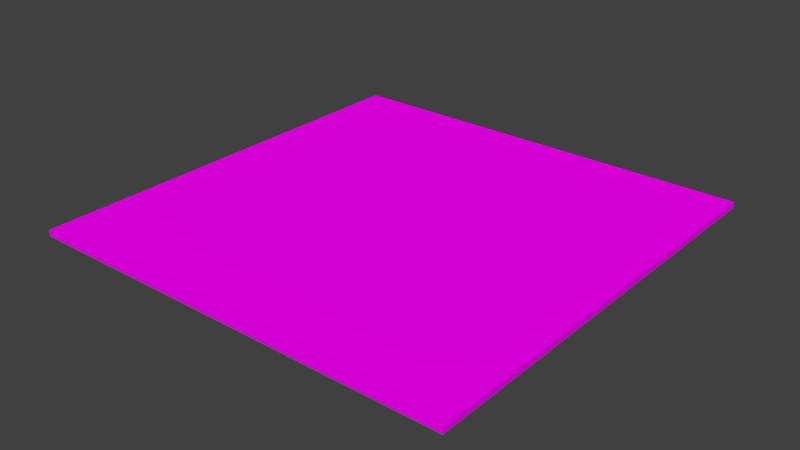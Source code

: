 # Source: electricPanel.blend  (saved by Blender 2.79.0; exported with 4.5.12 LTS)
import bpy
from mathutils import Matrix  # noqa: F401  (used for matrix-valued properties, if any)

bpy.ops.wm.read_factory_settings(use_empty=True)
scene = bpy.context.scene
scene.name = 'Scene'

# ---- collections
col_collection_1 = bpy.data.collections.new('Collection 1'); scene.collection.children.link(col_collection_1)

# ---- images (referenced by path relative to the original .blend; pixels are not part of the script)
import os
ASSET_DIR = os.environ.get("B2B_ASSET_DIR", "")  # directory of the original .blend (textures are referenced by path, not embedded)
HERE = os.path.dirname(os.path.abspath(__file__))  # packed textures are extracted next to this script under _unpacked/

def load_image(name, relpath, width, height, colorspace="sRGB"):
    """Load a texture the original file referenced (path relative to the .blend, or extracted next to this script)."""
    p = next((c for c in (os.path.join(HERE, relpath), os.path.join(ASSET_DIR, relpath)) if relpath and os.path.exists(c)), "")
    if p:
        img = bpy.data.images.load(p, check_existing=True)
        img.name = name
    else:  # same state as the original file: an image datablock whose file is absent (Cycles renders it pink)
        img = bpy.data.images.new(name, width, height)
        img.source = "FILE"
        img.filepath = "//" + (relpath or name)
    img.colorspace_settings.name = colorspace
    return img
img_panelgray_diffuse_color = load_image('panelGray Diffuse Color', '', 1024, 1024, 'sRGB')
img_paneltexture_jpg = load_image('panelTexture.jpg', 'Materials/panelTexture.jpg', 1024, 1024, 'sRGB')

# ---- materials (node trees are filled in below, after node groups)
mat_darkgray = bpy.data.materials.new('darkGray')
mat_darkgray.alpha_threshold = 0.0
mat_darkgray.diffuse_color = (0.08022, 0.08022, 0.08022, 1.0)
mat_darkgray.roughness = 0.5
mat_black = bpy.data.materials.new('black')
mat_black.alpha_threshold = 0.0
mat_black.diffuse_color = (0.0, 0.0, 0.0, 1.0)
mat_black.roughness = 0.5
mat_panelgray = bpy.data.materials.new('panelGray')
mat_panelgray.alpha_threshold = 0.0
mat_panelgray.roughness = 0.5

# ---- material node trees
mat_darkgray.use_nodes = True; mat_darkgray.node_tree.nodes.clear()
_N = mat_darkgray.node_tree.nodes; _L = mat_darkgray.node_tree.links
n0 = _N.new('ShaderNodeOutputMaterial'); n0.name = 'Material Output'; n0.location = (300, 300)
n1 = _N.new('ShaderNodeBsdfDiffuse'); n1.name = 'Diffuse BSDF'; n1.location = (10, 300)
n1.inputs[0].default_value = (0.08001, 0.08001, 0.08001, 1.0)
_L.new(n1.outputs[0], n0.inputs[0])
n0.is_active_output = True
mat_black.use_nodes = True; mat_black.node_tree.nodes.clear()
_N = mat_black.node_tree.nodes; _L = mat_black.node_tree.links
n0 = _N.new('ShaderNodeOutputMaterial'); n0.name = 'Material Output'; n0.location = (300, 300)
n1 = _N.new('ShaderNodeBsdfDiffuse'); n1.name = 'Diffuse BSDF'; n1.location = (10, 300)
n1.inputs[0].default_value = (0.0, 0.0, 0.0, 1.0)
_L.new(n1.outputs[0], n0.inputs[0])
n0.is_active_output = True
mat_panelgray.use_nodes = True; mat_panelgray.node_tree.nodes.clear()
_N = mat_panelgray.node_tree.nodes; _L = mat_panelgray.node_tree.links
n0 = _N.new('ShaderNodeOutputMaterial'); n0.name = 'Material Output'; n0.location = (300, 300)
n1 = _N.new('ShaderNodeBsdfDiffuse'); n1.name = 'Diffuse BSDF'; n1.location = (10, 300)
n2 = _N.new('ShaderNodeTexImage'); n2.name = 'Image Texture'; n2.location = (0, 0)
n2.width = 140
n2.image = img_panelgray_diffuse_color
n3 = _N.new('ShaderNodeTexImage'); n3.name = 'Image Texture.001'; n3.location = (-180, 300)
n3.width = 140
n3.image = img_paneltexture_jpg
_L.new(n1.outputs[0], n0.inputs[0])
_L.new(n3.outputs[0], n1.inputs[0])
n0.is_active_output = True

# ---- world
world_world = bpy.data.worlds.new('World'); scene.world = world_world
world_world.use_nodes = True; world_world.node_tree.nodes.clear()
_N = world_world.node_tree.nodes; _L = world_world.node_tree.links
n0 = _N.new('ShaderNodeOutputWorld'); n0.name = 'World Output'; n0.location = (300, 300)
n1 = _N.new('ShaderNodeBackground'); n1.name = 'Background'; n1.location = (10, 300)
n1.inputs[0].default_value = (0.05088, 0.05088, 0.05088, 1.0)
_L.new(n1.outputs[0], n0.inputs[0])
n0.is_active_output = True
world_world.color = (0.05088, 0.05088, 0.05088)
world_world.use_sun_shadow = False
world_world.sun_shadow_jitter_overblur = 0.0
world_world.cycles.sampling_method = 'MANUAL'

# ---- meshes
me_cylinder = bpy.data.meshes.new('Cylinder')
me_cylinder.from_pydata([(0.0, 1.0, -1.0), (0.0, 1.0, 1.0), (0.1951, 0.9808, -1.0), (0.1951, 0.9808, 1.0), (0.3827, 0.9239, -1.0), (0.3827, 0.9239, 1.0), (0.5556, 0.8315, -1.0), (0.5556, 0.8315, 1.0), (0.7071, 0.7071, -1.0), (0.7071, 0.7071, 1.0), (0.8315, 0.5556, -1.0), (0.8315, 0.5556, 1.0), (0.9239, 0.3827, -1.0), (0.9239, 0.3827, 1.0), (0.9808, 0.1951, -1.0), (0.9808, 0.1951, 1.0), (1.0, 7.55e-08, -1.0), (1.0, 7.55e-08, 1.0), (0.9808, -0.1951, -1.0), (0.9808, -0.1951, 1.0), (0.9239, -0.3827, -1.0), (0.9239, -0.3827, 1.0), (0.8315, -0.5556, -1.0), (0.8315, -0.5556, 1.0), (0.7071, -0.7071, -1.0), (0.7071, -0.7071, 1.0), (0.5556, -0.8315, -1.0), (0.5556, -0.8315, 1.0), (0.3827, -0.9239, -1.0), (0.3827, -0.9239, 1.0), (0.1951, -0.9808, -1.0), (0.1951, -0.9808, 1.0), (-3.258e-07, -1.0, -1.0), (-3.258e-07, -1.0, 1.0), (-0.1951, -0.9808, -1.0), (-0.1951, -0.9808, 1.0), (-0.3827, -0.9239, -1.0), (-0.3827, -0.9239, 1.0), (-0.5556, -0.8315, -1.0), (-0.5556, -0.8315, 1.0), (-0.7071, -0.7071, -1.0), (-0.7071, -0.7071, 1.0), (-0.8315, -0.5556, -1.0), (-0.8315, -0.5556, 1.0), (-0.9239, -0.3827, -1.0), (-0.9239, -0.3827, 1.0), (-0.9808, -0.1951, -1.0), (-0.9808, -0.1951, 1.0), (-1.0, 9.656e-07, -1.0), (-1.0, 9.656e-07, 1.0), (-0.9808, 0.1951, -1.0), (-0.9808, 0.1951, 1.0), (-0.9239, 0.3827, -1.0), (-0.9239, 0.3827, 1.0), (-0.8315, 0.5556, -1.0), (-0.8315, 0.5556, 1.0), (-0.7071, 0.7071, -1.0), (-0.7071, 0.7071, 1.0), (-0.5556, 0.8315, -1.0), (-0.5556, 0.8315, 1.0), (-0.3827, 0.9239, -1.0), (-0.3827, 0.9239, 1.0), (-0.1951, 0.9808, -1.0), (-0.1951, 0.9808, 1.0), (2.341e-08, 0.8028, -0.9689), (0.1566, 0.7874, -0.7075), (0.3072, 0.7417, -0.7075), (0.446, 0.6675, -0.7075), (0.5677, 0.5677, -0.7075), (0.6675, 0.446, -0.7075), (0.7417, 0.3072, -0.7075), (0.7874, 0.1566, -0.7075), (0.8028, 1.168e-07, -0.7075), (0.7874, -0.1566, -0.7075), (0.7417, -0.3072, -0.7075), (0.6675, -0.446, -0.7075), (0.5677, -0.5677, -0.7075), (0.446, -0.6675, -0.7075), (0.3072, -0.7417, -0.7075), (0.1566, -0.7874, -0.7075), (-2.382e-07, -0.8028, -0.9689), (-0.1566, -0.7874, -0.7075), (-0.3072, -0.7417, -0.7075), (-0.446, -0.6675, -0.7075), (-0.5677, -0.5677, -0.7075), (-0.6675, -0.446, -0.7075), (-0.7417, -0.3072, -0.7075), (-0.7874, -0.1566, -0.7075), (-0.8028, 8.314e-07, -0.7075), (-0.7874, 0.1566, -0.7075), (-0.7417, 0.3072, -0.7075), (-0.6675, 0.446, -0.7075), (-0.5677, 0.5677, -0.7075), (-0.446, 0.6675, -0.7075), (-0.3072, 0.7417, -0.7075), (-0.1566, 0.7874, -0.7075), (2.341e-08, 0.8028, 0.8555), (0.1566, 0.7874, 0.8555), (0.1566, -0.7874, 0.8555), (-2.382e-07, -0.8028, 0.8555), (-0.1566, -0.7874, 0.8555), (-0.1566, 0.7874, 0.8555)], [], [(0, 1, 3, 2), (2, 3, 5, 4), (4, 5, 7, 6), (6, 7, 9, 8), (8, 9, 11, 10), (10, 11, 13, 12), (12, 13, 15, 14), (14, 15, 17, 16), (16, 17, 19, 18), (18, 19, 21, 20), (20, 21, 23, 22), (22, 23, 25, 24), (24, 25, 27, 26), (26, 27, 29, 28), (28, 29, 31, 30), (30, 31, 33, 32), (32, 33, 35, 34), (34, 35, 37, 36), (36, 37, 39, 38), (38, 39, 41, 40), (40, 41, 43, 42), (42, 43, 45, 44), (44, 45, 47, 46), (46, 47, 49, 48), (48, 49, 51, 50), (50, 51, 53, 52), (52, 53, 55, 54), (54, 55, 57, 56), (56, 57, 59, 58), (58, 59, 61, 60), (3, 1, 63, 61, 59, 57, 55, 53, 51, 49, 47, 45, 43, 41, 39, 37, 35, 33, 31, 29, 27, 25, 23, 21, 19, 17, 15, 13, 11, 9, 7, 5), (60, 61, 63, 62), (62, 63, 1, 0), (54, 56, 92, 91), (81, 95, 101, 100), (10, 12, 70, 69), (28, 30, 79, 78), (46, 48, 88, 87), (2, 4, 66, 65), (20, 22, 75, 74), (38, 40, 84, 83), (56, 58, 93, 92), (12, 14, 71, 70), (30, 32, 80, 79), (48, 50, 89, 88), (4, 6, 67, 66), (22, 24, 76, 75), (40, 42, 85, 84), (58, 60, 94, 93), (14, 16, 72, 71), (32, 34, 81, 80), (50, 52, 90, 89), (6, 8, 68, 67), (24, 26, 77, 76), (42, 44, 86, 85), (60, 62, 95, 94), (16, 18, 73, 72), (34, 36, 82, 81), (52, 54, 91, 90), (8, 10, 69, 68), (26, 28, 78, 77), (0, 2, 65, 64), (44, 46, 87, 86), (62, 0, 64, 95), (18, 20, 74, 73), (36, 38, 83, 82), (65, 66, 67, 68, 69, 70, 71, 72, 73, 74, 75, 76, 77, 78, 79), (81, 82, 83, 84, 85, 86, 87, 88, 89, 90, 91, 92, 93, 94, 95), (96, 97, 98, 99, 100, 101), (79, 80, 99, 98), (64, 65, 97, 96), (65, 79, 98, 97), (95, 64, 96, 101), (80, 81, 100, 99)])
me_cylinder.polygons.foreach_set('material_index', [0, 0, 0, 0, 0, 0, 0, 0, 0, 0, 0, 0, 0, 0, 0, 0, 0, 0, 0, 0, 0, 0, 0, 0, 0, 0, 0, 0, 0, 0, 0, 0, 0, 0, 1, 0, 0, 0, 0, 0, 0, 0, 0, 0, 0, 0, 0, 0, 0, 0, 0, 0, 0, 0, 0, 0, 0, 0, 0, 0, 0, 0, 0, 0, 0, 0, 0, 0, 1, 1, 1, 1, 1, 1])
me_cylinder.materials.append(mat_darkgray)
me_cylinder.materials.append(mat_black)
me_cylinder.use_remesh_preserve_volume = False
me_cylinder.use_remesh_preserve_attributes = False
me_cylinder.use_mirror_vertex_groups = False
me_cylinder.update()
me_plane = bpy.data.meshes.new('Plane')
me_plane.from_pydata([(-0.6021, 0.0, 0.0), (0.0, 0.0, 0.0), (-0.6021, 0.6021, 0.0), (0.0, 0.6021, 0.0), (-0.6021, 0.0, -0.008514), (0.0, 0.0, -0.008514), (-0.6021, 0.6021, -0.008514), (0.0, 0.6021, -0.008514), (-0.5601, 0.0, 0.0), (-0.5601, 0.6021, 0.0), (-0.5601, 0.0, -0.008514), (-0.5601, 0.6021, -0.008514), (-0.03678, 0.0, 0.0), (-0.03678, 0.0, -0.008514), (-0.03678, 0.6021, 0.0), (-0.03678, 0.6021, -0.008514), (-0.6021, 0.5701, 0.0), (0.0, 0.5701, 0.0), (-0.6021, 0.5701, -0.008514), (0.0, 0.5701, -0.008514), (-0.5601, 0.5701, -0.01474), (-0.5601, 0.5701, 0.0), (-0.03678, 0.5701, -0.01474), (-0.03678, 0.5701, 0.0), (-0.6021, 0.03215, 8.882e-16), (-0.6021, 0.03215, -0.008514), (-0.5601, 0.03215, -0.01474), (-0.03678, 0.03215, -0.01474), (0.0, 0.03215, 8.882e-16), (0.0, 0.03215, -0.008514), (-0.5601, 0.03215, 8.882e-16), (-0.03678, 0.03215, 8.882e-16)], [], [(23, 17, 3, 14), (22, 15, 7, 19), (8, 0, 4, 10), (28, 1, 5, 29), (16, 2, 6, 18), (14, 3, 7, 15), (2, 9, 11, 6), (12, 8, 10, 13), (18, 6, 11, 20), (16, 21, 9, 2), (1, 12, 13, 5), (9, 14, 15, 11), (20, 11, 15, 22), (21, 23, 14, 9), (30, 31, 23, 21), (26, 20, 22, 27), (24, 30, 21, 16), (25, 18, 20, 26), (24, 16, 18, 25), (3, 17, 19, 7), (27, 22, 19, 29), (31, 28, 17, 23), (12, 1, 28, 31), (13, 27, 29, 5), (0, 24, 25, 4), (4, 25, 26, 10), (0, 8, 30, 24), (10, 26, 27, 13), (8, 12, 31, 30), (17, 28, 29, 19)])
_uv = me_plane.uv_layers.new(name='UVMap')
_uv.uv.foreach_set('vector', [0.4568, 0.9386, 0.483, 0.9386, 0.4788, 0.9585, 0.4567, 0.9617, 0.5127, 0.4917, 0.5123, 0.5196, 0.4808, 0.5196, 0.4808, 0.4921, 0.07575, 0.5207, 0.05044, 0.5242, 0.0456, 0.5197, 0.0751, 0.5137, 0.4825, 0.5521, 0.478, 0.534, 0.4819, 0.5295, 0.4895, 0.5509, 0.04541, 0.9301, 0.05008, 0.9482, 0.04616, 0.9527, 0.03847, 0.9313, 0.4567, 0.9617, 0.4788, 0.9585, 0.4837, 0.9628, 0.4575, 0.9688, 0.05008, 0.9482, 0.07451, 0.9545, 0.07366, 0.9605, 0.04616, 0.9527, 0.4568, 0.5282, 0.07575, 0.5207, 0.0751, 0.5137, 0.4577, 0.5222, 0.9964, 0.4917, 0.9965, 0.5193, 0.9602, 0.5194, 0.9599, 0.4914, 0.04541, 0.9301, 0.07582, 0.9301, 0.07451, 0.9545, 0.05008, 0.9482, 0.478, 0.534, 0.4568, 0.5282, 0.4577, 0.5222, 0.4819, 0.5295, 0.07451, 0.9545, 0.4567, 0.9617, 0.4575, 0.9688, 0.07366, 0.9605, 0.9599, 0.4914, 0.9602, 0.5194, 0.5123, 0.5196, 0.5127, 0.4917, 0.07582, 0.9301, 0.4568, 0.9386, 0.4567, 0.9617, 0.07451, 0.9545, 0.07583, 0.544, 0.4557, 0.5524, 0.4568, 0.9386, 0.07582, 0.9301, 0.9601, 0.0315, 0.9599, 0.4914, 0.5127, 0.4917, 0.5129, 0.03233, 0.0459, 0.5442, 0.07583, 0.544, 0.07582, 0.9301, 0.04541, 0.9301, 0.9965, 0.03111, 0.9964, 0.4917, 0.9599, 0.4914, 0.9601, 0.0315, 0.0459, 0.5442, 0.04541, 0.9301, 0.03847, 0.9313, 0.03946, 0.5434, 0.4788, 0.9585, 0.483, 0.9386, 0.4895, 0.9394, 0.4837, 0.9628, 0.5129, 0.03233, 0.5127, 0.4917, 0.4808, 0.4921, 0.4809, 0.03197, 0.4557, 0.5524, 0.4825, 0.5521, 0.483, 0.9386, 0.4568, 0.9386, 0.4568, 0.5282, 0.478, 0.534, 0.4825, 0.5521, 0.4557, 0.5524, 0.5126, 0.004195, 0.5129, 0.03233, 0.4809, 0.03197, 0.4808, 0.004236, 0.05044, 0.5242, 0.0459, 0.5442, 0.03946, 0.5434, 0.0456, 0.5197, 0.9965, 0.003518, 0.9965, 0.03111, 0.9601, 0.0315, 0.9604, 0.003501, 0.05044, 0.5242, 0.07575, 0.5207, 0.07583, 0.544, 0.0459, 0.5442, 0.9604, 0.003501, 0.9601, 0.0315, 0.5129, 0.03233, 0.5126, 0.004195, 0.07575, 0.5207, 0.4568, 0.5282, 0.4557, 0.5524, 0.07583, 0.544, 0.483, 0.9386, 0.4825, 0.5521, 0.4895, 0.5509, 0.4895, 0.9394])
me_plane.materials.append(mat_panelgray)
me_plane.use_remesh_preserve_volume = False
me_plane.use_remesh_preserve_attributes = False
me_plane.use_mirror_vertex_groups = False
me_plane.update()

# ---- objects
ob_cylinder = bpy.data.objects.new('Cylinder', me_cylinder)
ob_plane = bpy.data.objects.new('Plane', me_plane)

# ---- transforms, parenting, visibility, modifiers, constraints
ob_cylinder.location = (-0.2316, 0.02401, -0.02025)
ob_cylinder.scale = (0.02617, 0.02617, 0.005251)
ob_cylinder.lineart.crease_threshold = 0.0
ob_plane.location = (0.3011, -0.3011, 0.0)
ob_plane.lineart.crease_threshold = 0.0

# ---- collection membership
col_collection_1.objects.link(ob_cylinder)
col_collection_1.objects.link(ob_plane)

# ---- scene / render settings (as saved in the file)
scene.frame_start = 1; scene.frame_end = 250; scene.frame_set(1)
scene.render.engine = 'CYCLES'
scene.render.resolution_percentage = 50
scene.render.dither_intensity = 0.0
scene.cycles.use_denoising = False
scene.cycles.samples = 128
scene.cycles.sampling_pattern = 'TABULATED_SOBOL'
scene.cycles.use_adaptive_sampling = False
scene.cycles.use_light_tree = False
scene.cycles.blur_glossy = 0.0
scene.cycles.sample_clamp_indirect = 0.0
scene.view_settings.view_transform = 'Standard'
bpy.context.view_layer.update()

# ---- added for rendering (the .blend has no active camera and no usable light): camera, sun
cam_auto = bpy.data.cameras.new('AutoCamera')
cam_auto.lens = 50.0
cam_auto.sensor_width = 36.0
cam_auto.clip_end = 1000.0
ob_auto_camera = bpy.data.objects.new('AutoCamera', cam_auto)
scene.collection.objects.link(ob_auto_camera)
ob_auto_camera.location = (0.788181, -0.945817, 0.617792)
ob_auto_camera.rotation_euler = (1.09748, -7.21219e-08, 0.694738)
scene.camera = ob_auto_camera
light_auto_sun = bpy.data.lights.new('AutoSun', 'SUN')
light_auto_sun.energy = 3.0
light_auto_sun.angle = 0.0523599
ob_auto_sun = bpy.data.objects.new('AutoSun', light_auto_sun)
scene.collection.objects.link(ob_auto_sun)
ob_auto_sun.rotation_euler = (0.872665, 0.174533, 0.523599)
bpy.context.view_layer.update()

